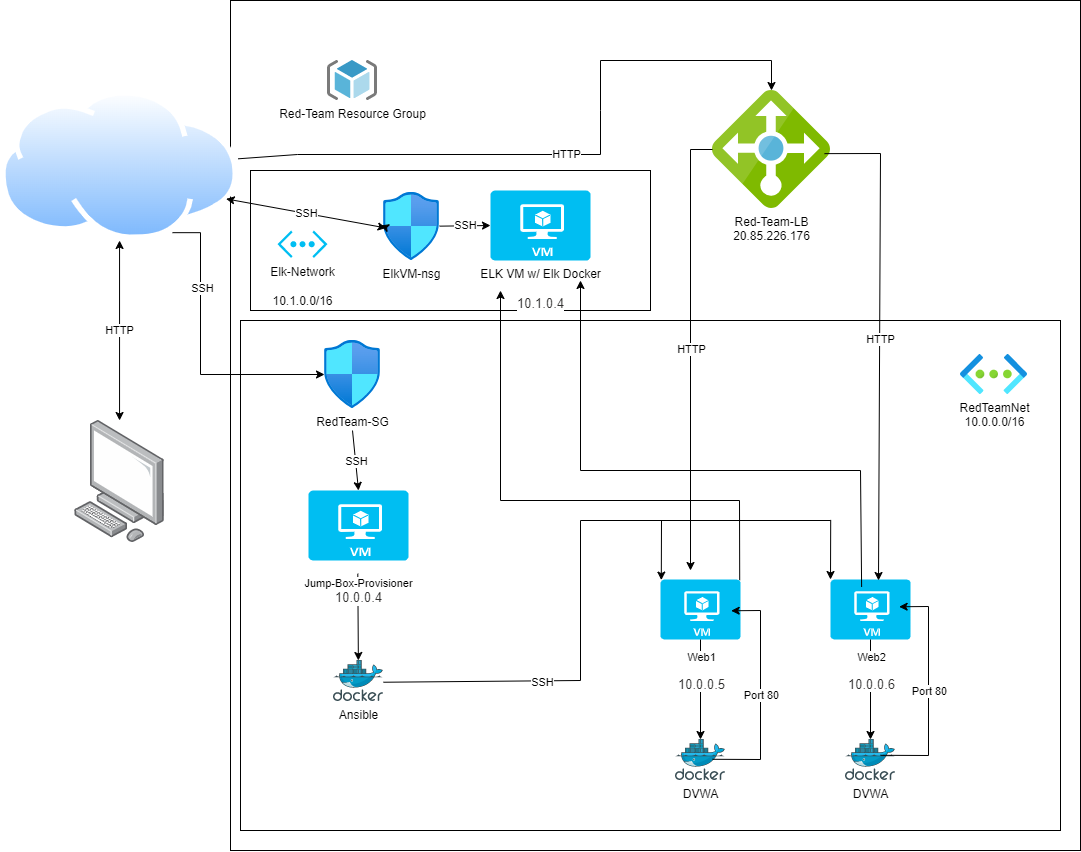

The diagram above was exported from draw.io. Its source (the exported page's mxGraphModel, read from the mxfile embedded in the PNG):
<mxGraphModel dx="1967" dy="1834" grid="1" gridSize="10" guides="1" tooltips="1" connect="1" arrows="1" fold="1" page="1" pageScale="1" pageWidth="850" pageHeight="1100" math="0" shadow="0">
  <root>
    <mxCell id="0" />
    <mxCell id="1" parent="0" />
    <mxCell id="26qwqIkoo-7NeN3cR67e-14" value="" style="whiteSpace=wrap;html=1;aspect=fixed;" vertex="1" parent="1">
      <mxGeometry x="-40" y="-230" width="850" height="850" as="geometry" />
    </mxCell>
    <mxCell id="26qwqIkoo-7NeN3cR67e-87" value="" style="rounded=0;whiteSpace=wrap;html=1;" vertex="1" parent="1">
      <mxGeometry x="-20" y="-60" width="400" height="140" as="geometry" />
    </mxCell>
    <mxCell id="26qwqIkoo-7NeN3cR67e-46" value="" style="rounded=0;whiteSpace=wrap;html=1;" vertex="1" parent="1">
      <mxGeometry x="-30" y="90" width="820" height="510" as="geometry" />
    </mxCell>
    <mxCell id="26qwqIkoo-7NeN3cR67e-2" value="" style="points=[];aspect=fixed;html=1;align=center;shadow=0;dashed=0;image;image=img/lib/allied_telesis/computer_and_terminals/Personal_Computer.svg;" vertex="1" parent="1">
      <mxGeometry x="-195.95" y="189.99999999999997" width="90" height="121.97" as="geometry" />
    </mxCell>
    <mxCell id="26qwqIkoo-7NeN3cR67e-4" value="" style="aspect=fixed;perimeter=ellipsePerimeter;html=1;align=center;shadow=0;dashed=0;spacingTop=3;image;image=img/lib/active_directory/internet_cloud.svg;" vertex="1" parent="1">
      <mxGeometry x="-270" y="-140" width="238.09" height="150" as="geometry" />
    </mxCell>
    <mxCell id="26qwqIkoo-7NeN3cR67e-11" value="" style="verticalLabelPosition=bottom;html=1;verticalAlign=top;align=center;strokeColor=none;fillColor=#00BEF2;shape=mxgraph.azure.virtual_machine;" vertex="1" parent="1">
      <mxGeometry x="560" y="349" width="80" height="60" as="geometry" />
    </mxCell>
    <mxCell id="26qwqIkoo-7NeN3cR67e-13" value="RedTeam-SG" style="aspect=fixed;html=1;points=[];align=center;image;fontSize=12;image=img/lib/azure2/networking/Network_Security_Groups.svg;" vertex="1" parent="1">
      <mxGeometry x="54" y="109.99999999999997" width="56.00000000000001" height="68" as="geometry" />
    </mxCell>
    <mxCell id="26qwqIkoo-7NeN3cR67e-15" value="Red-Team Resource Group" style="sketch=0;aspect=fixed;html=1;points=[];align=center;image;fontSize=12;image=img/lib/mscae/ResourceGroup.svg;" vertex="1" parent="1">
      <mxGeometry x="57" y="-170" width="50" height="40" as="geometry" />
    </mxCell>
    <mxCell id="26qwqIkoo-7NeN3cR67e-19" value="HTTP" style="endArrow=classic;startArrow=classic;html=1;rounded=0;entryX=0.5;entryY=1;entryDx=0;entryDy=0;" edge="1" parent="1" source="26qwqIkoo-7NeN3cR67e-2" target="26qwqIkoo-7NeN3cR67e-4">
      <mxGeometry width="50" height="50" relative="1" as="geometry">
        <mxPoint x="404.78000000000003" y="750" as="sourcePoint" />
        <mxPoint x="404.29" y="690" as="targetPoint" />
      </mxGeometry>
    </mxCell>
    <mxCell id="26qwqIkoo-7NeN3cR67e-25" value="Ansible&lt;br&gt;" style="sketch=0;aspect=fixed;html=1;points=[];align=center;image;fontSize=12;image=img/lib/mscae/Docker.svg;" vertex="1" parent="1">
      <mxGeometry x="63" y="430" width="50" height="41" as="geometry" />
    </mxCell>
    <mxCell id="26qwqIkoo-7NeN3cR67e-26" value="" style="verticalLabelPosition=bottom;html=1;verticalAlign=top;align=center;strokeColor=none;fillColor=#00BEF2;shape=mxgraph.azure.virtual_machine;" vertex="1" parent="1">
      <mxGeometry x="38" y="260" width="100" height="70" as="geometry" />
    </mxCell>
    <mxCell id="26qwqIkoo-7NeN3cR67e-27" value="" style="verticalLabelPosition=bottom;html=1;verticalAlign=top;align=center;strokeColor=none;fillColor=#00BEF2;shape=mxgraph.azure.virtual_machine;" vertex="1" parent="1">
      <mxGeometry x="390" y="349" width="80" height="60" as="geometry" />
    </mxCell>
    <mxCell id="26qwqIkoo-7NeN3cR67e-29" value="DVWA" style="sketch=0;aspect=fixed;html=1;points=[];align=center;image;fontSize=12;image=img/lib/mscae/Docker.svg;" vertex="1" parent="1">
      <mxGeometry x="405" y="509" width="50" height="41" as="geometry" />
    </mxCell>
    <mxCell id="26qwqIkoo-7NeN3cR67e-31" value="DVWA" style="sketch=0;aspect=fixed;html=1;points=[];align=center;image;fontSize=12;image=img/lib/mscae/Docker.svg;" vertex="1" parent="1">
      <mxGeometry x="575" y="509" width="50" height="41" as="geometry" />
    </mxCell>
    <mxCell id="26qwqIkoo-7NeN3cR67e-32" value="ELK VM w/ Elk Docker&lt;br&gt;&lt;br&gt;&lt;span style=&quot;color: rgb(50 , 49 , 48) ; font-family: &amp;#34;az_ea_font&amp;#34; , &amp;#34;segoe ui&amp;#34; , &amp;#34;az_font&amp;#34; , , , &amp;#34;blinkmacsystemfont&amp;#34; , &amp;#34;roboto&amp;#34; , &amp;#34;oxygen&amp;#34; , &amp;#34;ubuntu&amp;#34; , &amp;#34;cantarell&amp;#34; , &amp;#34;open sans&amp;#34; , &amp;#34;helvetica neue&amp;#34; , sans-serif ; font-size: 13px ; background-color: rgb(255 , 255 , 255)&quot;&gt;10.1.0.4&lt;/span&gt;" style="verticalLabelPosition=bottom;html=1;verticalAlign=top;align=center;strokeColor=none;fillColor=#00BEF2;shape=mxgraph.azure.virtual_machine;" vertex="1" parent="1">
      <mxGeometry x="220" y="-40" width="100" height="70" as="geometry" />
    </mxCell>
    <mxCell id="26qwqIkoo-7NeN3cR67e-34" value="" style="edgeStyle=elbowEdgeStyle;elbow=horizontal;endArrow=classic;html=1;rounded=0;exitX=0.75;exitY=1;exitDx=0;exitDy=0;" edge="1" parent="1" source="26qwqIkoo-7NeN3cR67e-4" target="26qwqIkoo-7NeN3cR67e-13">
      <mxGeometry width="50" height="50" relative="1" as="geometry">
        <mxPoint x="-100" y="60" as="sourcePoint" />
        <mxPoint x="-50" y="10" as="targetPoint" />
        <Array as="points">
          <mxPoint x="-70" y="100" />
        </Array>
      </mxGeometry>
    </mxCell>
    <mxCell id="26qwqIkoo-7NeN3cR67e-92" value="SSH" style="edgeLabel;html=1;align=center;verticalAlign=middle;resizable=0;points=[];" vertex="1" connectable="0" parent="26qwqIkoo-7NeN3cR67e-34">
      <mxGeometry x="-0.4333" y="1" relative="1" as="geometry">
        <mxPoint as="offset" />
      </mxGeometry>
    </mxCell>
    <mxCell id="26qwqIkoo-7NeN3cR67e-41" value="" style="endArrow=classic;html=1;rounded=0;exitX=0.493;exitY=1.188;exitDx=0;exitDy=0;exitPerimeter=0;" edge="1" parent="1" source="26qwqIkoo-7NeN3cR67e-26" target="26qwqIkoo-7NeN3cR67e-25">
      <mxGeometry relative="1" as="geometry">
        <mxPoint x="20" y="370" as="sourcePoint" />
        <mxPoint x="120" y="370" as="targetPoint" />
      </mxGeometry>
    </mxCell>
    <mxCell id="26qwqIkoo-7NeN3cR67e-42" value="Jump-Box-Provisioner&lt;br&gt;&lt;span style=&quot;color: rgb(50 , 49 , 48) ; font-family: &amp;#34;az_ea_font&amp;#34; , &amp;#34;segoe ui&amp;#34; , &amp;#34;az_font&amp;#34; , , , &amp;#34;blinkmacsystemfont&amp;#34; , &amp;#34;roboto&amp;#34; , &amp;#34;oxygen&amp;#34; , &amp;#34;ubuntu&amp;#34; , &amp;#34;cantarell&amp;#34; , &amp;#34;open sans&amp;#34; , &amp;#34;helvetica neue&amp;#34; , sans-serif ; font-size: 13px&quot;&gt;10.0.0.4&lt;/span&gt;" style="edgeLabel;resizable=0;html=1;align=center;verticalAlign=middle;" connectable="0" vertex="1" parent="26qwqIkoo-7NeN3cR67e-41">
      <mxGeometry relative="1" as="geometry">
        <mxPoint y="-26" as="offset" />
      </mxGeometry>
    </mxCell>
    <mxCell id="26qwqIkoo-7NeN3cR67e-43" value="Red-Team-LB&lt;br&gt;20.85.226.176" style="sketch=0;aspect=fixed;html=1;points=[];align=center;image;fontSize=12;image=img/lib/mscae/Load_Balancer_feature.svg;" vertex="1" parent="1">
      <mxGeometry x="442" y="-140" width="118" height="118" as="geometry" />
    </mxCell>
    <mxCell id="26qwqIkoo-7NeN3cR67e-47" value="RedTeamNet&lt;br&gt;10.0.0.0/16" style="aspect=fixed;html=1;points=[];align=center;image;fontSize=12;image=img/lib/azure2/networking/Virtual_Networks.svg;" vertex="1" parent="1">
      <mxGeometry x="690" y="124" width="67" height="40" as="geometry" />
    </mxCell>
    <mxCell id="26qwqIkoo-7NeN3cR67e-59" value="" style="endArrow=none;html=1;rounded=0;elbow=vertical;exitX=1;exitY=0.53;exitDx=0;exitDy=0;exitPerimeter=0;" edge="1" parent="1" source="26qwqIkoo-7NeN3cR67e-25">
      <mxGeometry width="50" height="50" relative="1" as="geometry">
        <mxPoint x="430" y="340" as="sourcePoint" />
        <mxPoint x="560" y="290" as="targetPoint" />
        <Array as="points">
          <mxPoint x="310" y="450" />
          <mxPoint x="310" y="290" />
        </Array>
      </mxGeometry>
    </mxCell>
    <mxCell id="26qwqIkoo-7NeN3cR67e-90" value="SSH" style="edgeLabel;html=1;align=center;verticalAlign=middle;resizable=0;points=[];" vertex="1" connectable="0" parent="26qwqIkoo-7NeN3cR67e-59">
      <mxGeometry x="-0.4791" y="-1" relative="1" as="geometry">
        <mxPoint as="offset" />
      </mxGeometry>
    </mxCell>
    <mxCell id="26qwqIkoo-7NeN3cR67e-60" value="" style="endArrow=classic;html=1;rounded=0;elbow=vertical;entryX=0.01;entryY=0.01;entryDx=0;entryDy=0;entryPerimeter=0;" edge="1" parent="1" target="26qwqIkoo-7NeN3cR67e-27">
      <mxGeometry width="50" height="50" relative="1" as="geometry">
        <mxPoint x="391" y="290" as="sourcePoint" />
        <mxPoint x="480" y="290" as="targetPoint" />
        <Array as="points" />
      </mxGeometry>
    </mxCell>
    <mxCell id="26qwqIkoo-7NeN3cR67e-62" value="" style="endArrow=classic;html=1;rounded=0;elbow=vertical;entryX=0.01;entryY=0.01;entryDx=0;entryDy=0;entryPerimeter=0;" edge="1" parent="1">
      <mxGeometry width="50" height="50" relative="1" as="geometry">
        <mxPoint x="560.2" y="289.4" as="sourcePoint" />
        <mxPoint x="559.9999999999998" y="348.9999999999999" as="targetPoint" />
        <Array as="points" />
      </mxGeometry>
    </mxCell>
    <mxCell id="26qwqIkoo-7NeN3cR67e-63" value="" style="endArrow=classic;html=1;rounded=0;elbow=vertical;exitX=0.5;exitY=1;exitDx=0;exitDy=0;exitPerimeter=0;" edge="1" parent="1" source="26qwqIkoo-7NeN3cR67e-27" target="26qwqIkoo-7NeN3cR67e-29">
      <mxGeometry relative="1" as="geometry">
        <mxPoint x="390" y="430" as="sourcePoint" />
        <mxPoint x="490" y="430" as="targetPoint" />
      </mxGeometry>
    </mxCell>
    <mxCell id="26qwqIkoo-7NeN3cR67e-64" value="Web1&lt;br&gt;&lt;br&gt;&lt;span style=&quot;color: rgb(50 , 49 , 48) ; font-family: &amp;#34;az_ea_font&amp;#34; , &amp;#34;segoe ui&amp;#34; , &amp;#34;az_font&amp;#34; , , , &amp;#34;blinkmacsystemfont&amp;#34; , &amp;#34;roboto&amp;#34; , &amp;#34;oxygen&amp;#34; , &amp;#34;ubuntu&amp;#34; , &amp;#34;cantarell&amp;#34; , &amp;#34;open sans&amp;#34; , &amp;#34;helvetica neue&amp;#34; , sans-serif ; font-size: 13px&quot;&gt;10.0.0.5&lt;/span&gt;" style="edgeLabel;resizable=0;html=1;align=center;verticalAlign=middle;" connectable="0" vertex="1" parent="26qwqIkoo-7NeN3cR67e-63">
      <mxGeometry relative="1" as="geometry">
        <mxPoint y="-19" as="offset" />
      </mxGeometry>
    </mxCell>
    <mxCell id="26qwqIkoo-7NeN3cR67e-67" value="" style="endArrow=classic;html=1;rounded=0;elbow=vertical;exitX=0.5;exitY=1;exitDx=0;exitDy=0;exitPerimeter=0;" edge="1" parent="1" source="26qwqIkoo-7NeN3cR67e-11" target="26qwqIkoo-7NeN3cR67e-31">
      <mxGeometry relative="1" as="geometry">
        <mxPoint x="550" y="430" as="sourcePoint" />
        <mxPoint x="650" y="430" as="targetPoint" />
      </mxGeometry>
    </mxCell>
    <mxCell id="26qwqIkoo-7NeN3cR67e-68" value="Web2&lt;br&gt;&lt;br&gt;&lt;span style=&quot;color: rgb(50 , 49 , 48) ; font-family: &amp;#34;az_ea_font&amp;#34; , &amp;#34;segoe ui&amp;#34; , &amp;#34;az_font&amp;#34; , , , &amp;#34;blinkmacsystemfont&amp;#34; , &amp;#34;roboto&amp;#34; , &amp;#34;oxygen&amp;#34; , &amp;#34;ubuntu&amp;#34; , &amp;#34;cantarell&amp;#34; , &amp;#34;open sans&amp;#34; , &amp;#34;helvetica neue&amp;#34; , sans-serif ; font-size: 13px&quot;&gt;10.0.0.6&lt;/span&gt;" style="edgeLabel;resizable=0;html=1;align=center;verticalAlign=middle;" connectable="0" vertex="1" parent="26qwqIkoo-7NeN3cR67e-67">
      <mxGeometry relative="1" as="geometry">
        <mxPoint y="-19" as="offset" />
      </mxGeometry>
    </mxCell>
    <mxCell id="26qwqIkoo-7NeN3cR67e-72" value="" style="endArrow=classic;html=1;rounded=0;elbow=vertical;entryX=0.883;entryY=0.521;entryDx=0;entryDy=0;entryPerimeter=0;" edge="1" parent="1" target="26qwqIkoo-7NeN3cR67e-27">
      <mxGeometry relative="1" as="geometry">
        <mxPoint x="442" y="528.79" as="sourcePoint" />
        <mxPoint x="542" y="528.79" as="targetPoint" />
        <Array as="points">
          <mxPoint x="490" y="529" />
          <mxPoint x="490" y="380" />
        </Array>
      </mxGeometry>
    </mxCell>
    <mxCell id="26qwqIkoo-7NeN3cR67e-73" value="Port 80" style="edgeLabel;resizable=0;html=1;align=center;verticalAlign=middle;" connectable="0" vertex="1" parent="26qwqIkoo-7NeN3cR67e-72">
      <mxGeometry relative="1" as="geometry" />
    </mxCell>
    <mxCell id="26qwqIkoo-7NeN3cR67e-74" value="" style="endArrow=classic;html=1;rounded=0;elbow=vertical;entryX=0.883;entryY=0.521;entryDx=0;entryDy=0;entryPerimeter=0;" edge="1" parent="1">
      <mxGeometry relative="1" as="geometry">
        <mxPoint x="610" y="524.79" as="sourcePoint" />
        <mxPoint x="628.6399999999999" y="376.2600000000002" as="targetPoint" />
        <Array as="points">
          <mxPoint x="658" y="525" />
          <mxPoint x="658" y="376" />
        </Array>
      </mxGeometry>
    </mxCell>
    <mxCell id="26qwqIkoo-7NeN3cR67e-75" value="Port 80" style="edgeLabel;resizable=0;html=1;align=center;verticalAlign=middle;" connectable="0" vertex="1" parent="26qwqIkoo-7NeN3cR67e-74">
      <mxGeometry relative="1" as="geometry" />
    </mxCell>
    <mxCell id="26qwqIkoo-7NeN3cR67e-76" value="" style="endArrow=classic;html=1;rounded=0;elbow=vertical;" edge="1" parent="1" source="26qwqIkoo-7NeN3cR67e-43">
      <mxGeometry relative="1" as="geometry">
        <mxPoint x="325" y="-90" as="sourcePoint" />
        <mxPoint x="420" y="340" as="targetPoint" />
        <Array as="points">
          <mxPoint x="420" y="-81" />
        </Array>
      </mxGeometry>
    </mxCell>
    <mxCell id="26qwqIkoo-7NeN3cR67e-77" value="HTTP" style="edgeLabel;resizable=0;html=1;align=center;verticalAlign=middle;" connectable="0" vertex="1" parent="26qwqIkoo-7NeN3cR67e-76">
      <mxGeometry relative="1" as="geometry" />
    </mxCell>
    <mxCell id="26qwqIkoo-7NeN3cR67e-78" value="" style="endArrow=classic;html=1;rounded=0;elbow=vertical;exitX=0.949;exitY=0.535;exitDx=0;exitDy=0;exitPerimeter=0;" edge="1" parent="1" source="26qwqIkoo-7NeN3cR67e-43">
      <mxGeometry relative="1" as="geometry">
        <mxPoint x="622" y="-80.45" as="sourcePoint" />
        <mxPoint x="608" y="350" as="targetPoint" />
        <Array as="points">
          <mxPoint x="610" y="-77" />
        </Array>
      </mxGeometry>
    </mxCell>
    <mxCell id="26qwqIkoo-7NeN3cR67e-79" value="HTTP" style="edgeLabel;resizable=0;html=1;align=center;verticalAlign=middle;" connectable="0" vertex="1" parent="26qwqIkoo-7NeN3cR67e-78">
      <mxGeometry relative="1" as="geometry" />
    </mxCell>
    <mxCell id="26qwqIkoo-7NeN3cR67e-80" value="SSH" style="endArrow=classic;startArrow=none;html=1;rounded=0;elbow=vertical;entryX=0;entryY=0.5;entryDx=0;entryDy=0;entryPerimeter=0;" edge="1" parent="1" source="26qwqIkoo-7NeN3cR67e-12" target="26qwqIkoo-7NeN3cR67e-32">
      <mxGeometry width="50" height="50" relative="1" as="geometry">
        <mxPoint x="110" y="-5" as="sourcePoint" />
        <mxPoint x="188" y="-30" as="targetPoint" />
      </mxGeometry>
    </mxCell>
    <mxCell id="26qwqIkoo-7NeN3cR67e-82" value="SSH" style="endArrow=classic;startArrow=classic;html=1;rounded=0;elbow=vertical;exitX=1;exitY=0.75;exitDx=0;exitDy=0;entryX=0.048;entryY=0.522;entryDx=0;entryDy=0;entryPerimeter=0;" edge="1" parent="1" source="26qwqIkoo-7NeN3cR67e-4" target="26qwqIkoo-7NeN3cR67e-12">
      <mxGeometry width="50" height="50" relative="1" as="geometry">
        <mxPoint x="220" y="150" as="sourcePoint" />
        <mxPoint x="270" y="100" as="targetPoint" />
      </mxGeometry>
    </mxCell>
    <mxCell id="26qwqIkoo-7NeN3cR67e-83" value="HTTP" style="endArrow=classic;html=1;rounded=0;elbow=vertical;" edge="1" parent="1" source="26qwqIkoo-7NeN3cR67e-4" target="26qwqIkoo-7NeN3cR67e-43">
      <mxGeometry width="50" height="50" relative="1" as="geometry">
        <mxPoint x="7" y="-56" as="sourcePoint" />
        <mxPoint x="57" y="-106" as="targetPoint" />
        <Array as="points">
          <mxPoint x="27" y="-76" />
          <mxPoint x="330" y="-76" />
          <mxPoint x="330" y="-120" />
          <mxPoint x="330" y="-170" />
          <mxPoint x="501" y="-170" />
        </Array>
      </mxGeometry>
    </mxCell>
    <mxCell id="26qwqIkoo-7NeN3cR67e-84" value="" style="endArrow=classic;html=1;rounded=0;elbow=vertical;entryX=0.5;entryY=0;entryDx=0;entryDy=0;entryPerimeter=0;" edge="1" parent="1" target="26qwqIkoo-7NeN3cR67e-26">
      <mxGeometry relative="1" as="geometry">
        <mxPoint x="82" y="200" as="sourcePoint" />
        <mxPoint x="163" y="220" as="targetPoint" />
      </mxGeometry>
    </mxCell>
    <mxCell id="26qwqIkoo-7NeN3cR67e-85" value="SSH" style="edgeLabel;resizable=0;html=1;align=center;verticalAlign=middle;" connectable="0" vertex="1" parent="26qwqIkoo-7NeN3cR67e-84">
      <mxGeometry relative="1" as="geometry" />
    </mxCell>
    <mxCell id="26qwqIkoo-7NeN3cR67e-86" value="Elk-Network&lt;br&gt;&lt;br&gt;10.1.0.0/16" style="verticalLabelPosition=bottom;html=1;verticalAlign=top;align=center;strokeColor=none;fillColor=#00BEF2;shape=mxgraph.azure.virtual_network;pointerEvents=1;" vertex="1" parent="1">
      <mxGeometry x="7" width="50" height="27.500000000000004" as="geometry" />
    </mxCell>
    <mxCell id="26qwqIkoo-7NeN3cR67e-12" value="ElkVM-nsg" style="aspect=fixed;html=1;points=[];align=center;image;fontSize=12;image=img/lib/azure2/networking/Network_Security_Groups.svg;" vertex="1" parent="1">
      <mxGeometry x="113" y="-38" width="56.00000000000001" height="68" as="geometry" />
    </mxCell>
    <mxCell id="26qwqIkoo-7NeN3cR67e-89" value="" style="endArrow=none;startArrow=classic;html=1;rounded=0;elbow=vertical;entryX=0;entryY=0.5;entryDx=0;entryDy=0;entryPerimeter=0;" edge="1" parent="1" target="26qwqIkoo-7NeN3cR67e-12">
      <mxGeometry width="50" height="50" relative="1" as="geometry">
        <mxPoint x="110" y="-5" as="sourcePoint" />
        <mxPoint x="220" y="-5" as="targetPoint" />
      </mxGeometry>
    </mxCell>
    <mxCell id="26qwqIkoo-7NeN3cR67e-95" value="" style="endArrow=classic;html=1;rounded=0;elbow=vertical;exitX=0.99;exitY=0.01;exitDx=0;exitDy=0;exitPerimeter=0;entryX=0.1;entryY=1.429;entryDx=0;entryDy=0;entryPerimeter=0;" edge="1" parent="1" source="26qwqIkoo-7NeN3cR67e-27" target="26qwqIkoo-7NeN3cR67e-32">
      <mxGeometry width="50" height="50" relative="1" as="geometry">
        <mxPoint x="220" y="150" as="sourcePoint" />
        <mxPoint x="270" y="100" as="targetPoint" />
        <Array as="points">
          <mxPoint x="469" y="270" />
          <mxPoint x="230" y="270" />
        </Array>
      </mxGeometry>
    </mxCell>
    <mxCell id="26qwqIkoo-7NeN3cR67e-97" value="" style="endArrow=classic;html=1;rounded=0;elbow=vertical;exitX=0.389;exitY=0.125;exitDx=0;exitDy=0;exitPerimeter=0;" edge="1" parent="1" source="26qwqIkoo-7NeN3cR67e-11">
      <mxGeometry width="50" height="50" relative="1" as="geometry">
        <mxPoint x="540" y="228" as="sourcePoint" />
        <mxPoint x="310" y="50" as="targetPoint" />
        <Array as="points">
          <mxPoint x="590" y="240" />
          <mxPoint x="310" y="240" />
        </Array>
      </mxGeometry>
    </mxCell>
  </root>
</mxGraphModel>